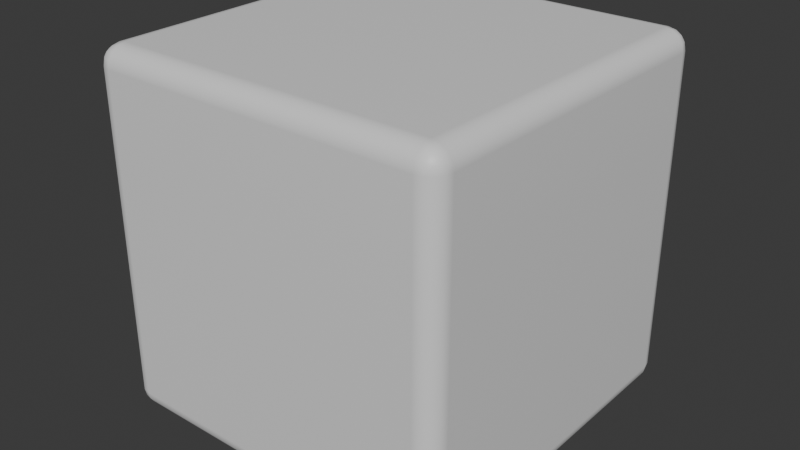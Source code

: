 # Source: block.blend  (saved by Blender 4.3.34; exported with 4.5.12 LTS)
import bpy
from mathutils import Matrix  # noqa: F401  (used for matrix-valued properties, if any)

bpy.ops.wm.read_factory_settings(use_empty=True)
scene = bpy.context.scene
scene.name = 'Scene'

# ---- collections
col_collection = bpy.data.collections.new('Collection'); scene.collection.children.link(col_collection)

# ---- materials (node trees are filled in below, after node groups)
mat_material = bpy.data.materials.new('Material')
mat_material.alpha_threshold = 0.0
mat_material.roughness = 0.5
mat_material.line_color = (0.0, 0.0, 0.0, 1.0)

# ---- material node trees
mat_material.use_nodes = True; mat_material.node_tree.nodes.clear()
_N = mat_material.node_tree.nodes; _L = mat_material.node_tree.links
n0 = _N.new('ShaderNodeOutputMaterial'); n0.name = 'Material Output'; n0.location = (300, 300)
n1 = _N.new('ShaderNodeBsdfPrincipled'); n1.name = 'Principled BSDF'; n1.location = (10, 300)
n1.inputs[3].default_value = 1.45
_L.new(n1.outputs[0], n0.inputs[0])
n0.is_active_output = True

# ---- world
world_world = bpy.data.worlds.new('World'); scene.world = world_world
world_world.use_nodes = True; world_world.node_tree.nodes.clear()
_N = world_world.node_tree.nodes; _L = world_world.node_tree.links
n0 = _N.new('ShaderNodeOutputWorld'); n0.name = 'World Output'; n0.location = (300, 300)
n1 = _N.new('ShaderNodeBackground'); n1.name = 'Background'; n1.location = (10, 300)
n1.inputs[0].default_value = (0.05088, 0.05088, 0.05088, 1.0)
_L.new(n1.outputs[0], n0.inputs[0])
n0.is_active_output = True
world_world.color = (0.05088, 0.05088, 0.05088)
world_world.sun_shadow_jitter_overblur = 0.0

# ---- meshes
me_cube = bpy.data.meshes.new('Cube')
me_cube.from_pydata([(0.8904, 1.0, 0.8904), (0.8904, 0.8904, 1.0), (1.0, 0.8904, 0.8904), (0.8904, 0.9917, 0.9323), (0.8904, 0.9679, 0.9679), (0.9323, 0.9917, 0.8904), (0.9334, 0.9816, 0.9334), (0.9312, 0.9623, 0.9623), (0.9537, 0.9537, 0.9537), (0.9323, 0.8904, 0.9917), (0.9679, 0.8904, 0.9679), (0.8904, 0.9323, 0.9917), (0.9334, 0.9334, 0.9816), (0.9623, 0.9312, 0.9623), (0.9917, 0.9323, 0.8904), (0.9679, 0.9679, 0.8904), (0.9917, 0.8904, 0.9323), (0.9816, 0.9334, 0.9334), (0.9623, 0.9623, 0.9312), (0.8904, 0.8904, -1.0), (0.8904, 1.0, -0.8904), (1.0, 0.8904, -0.8904), (0.8904, 0.9323, -0.9917), (0.8904, 0.9679, -0.9679), (0.9323, 0.8904, -0.9917), (0.9334, 0.9334, -0.9816), (0.9312, 0.9623, -0.9623), (0.9537, 0.9537, -0.9537), (0.9323, 0.9917, -0.8904), (0.9679, 0.9679, -0.8904), (0.8904, 0.9917, -0.9323), (0.9334, 0.9816, -0.9334), (0.9623, 0.9623, -0.9312), (0.9917, 0.8904, -0.9323), (0.9679, 0.8904, -0.9679), (0.9917, 0.9323, -0.8904), (0.9816, 0.9334, -0.9334), (0.9623, 0.9312, -0.9623), (1.0, -0.8904, 0.8904), (0.8904, -0.8904, 1.0), (0.8904, -1.0, 0.8904), (0.9917, -0.8904, 0.9323), (0.9679, -0.8904, 0.9679), (0.9917, -0.9323, 0.8904), (0.9816, -0.9334, 0.9334), (0.9623, -0.9312, 0.9623), (0.9537, -0.9537, 0.9537), (0.8904, -0.9323, 0.9917), (0.8904, -0.9679, 0.9679), (0.9323, -0.8904, 0.9917), (0.9334, -0.9334, 0.9816), (0.9312, -0.9623, 0.9623), (0.9323, -0.9917, 0.8904), (0.9679, -0.9679, 0.8904), (0.8904, -0.9917, 0.9323), (0.9334, -0.9816, 0.9334), (0.9623, -0.9623, 0.9312), (1.0, -0.8904, -0.8904), (0.8904, -1.0, -0.8904), (0.8904, -0.8904, -1.0), (0.9917, -0.9323, -0.8904), (0.9679, -0.9679, -0.8904), (0.9917, -0.8904, -0.9323), (0.9816, -0.9334, -0.9334), (0.9623, -0.9623, -0.9312), (0.9537, -0.9537, -0.9537), (0.8904, -0.9917, -0.9323), (0.8904, -0.9679, -0.9679), (0.9323, -0.9917, -0.8904), (0.9334, -0.9816, -0.9334), (0.9312, -0.9623, -0.9623), (0.9323, -0.8904, -0.9917), (0.9679, -0.8904, -0.9679), (0.8904, -0.9323, -0.9917), (0.9334, -0.9334, -0.9816), (0.9623, -0.9312, -0.9623), (-0.8904, 1.0, 0.8904), (-1.0, 0.8904, 0.8904), (-0.8904, 0.8904, 1.0), (-0.9323, 0.9917, 0.8904), (-0.9679, 0.9679, 0.8904), (-0.8904, 0.9917, 0.9323), (-0.9334, 0.9816, 0.9334), (-0.9623, 0.9623, 0.9312), (-0.9537, 0.9537, 0.9537), (-0.9917, 0.8904, 0.9323), (-0.9679, 0.8904, 0.9679), (-0.9917, 0.9323, 0.8904), (-0.9816, 0.9334, 0.9334), (-0.9623, 0.9312, 0.9623), (-0.8904, 0.9323, 0.9917), (-0.8904, 0.9679, 0.9679), (-0.9323, 0.8904, 0.9917), (-0.9334, 0.9334, 0.9816), (-0.9312, 0.9623, 0.9623), (-1.0, 0.8904, -0.8904), (-0.8904, 1.0, -0.8904), (-0.8904, 0.8904, -1.0), (-0.9917, 0.9323, -0.8904), (-0.9679, 0.9679, -0.8904), (-0.9917, 0.8904, -0.9323), (-0.9816, 0.9334, -0.9334), (-0.9623, 0.9623, -0.9312), (-0.9537, 0.9537, -0.9537), (-0.8904, 0.9917, -0.9323), (-0.8904, 0.9679, -0.9679), (-0.9323, 0.9917, -0.8904), (-0.9334, 0.9816, -0.9334), (-0.9312, 0.9623, -0.9623), (-0.9323, 0.8904, -0.9917), (-0.9679, 0.8904, -0.9679), (-0.8904, 0.9323, -0.9917), (-0.9334, 0.9334, -0.9816), (-0.9623, 0.9312, -0.9623), (-1.0, -0.8904, 0.8904), (-0.8904, -1.0, 0.8904), (-0.8904, -0.8904, 1.0), (-0.9917, -0.9323, 0.8904), (-0.9679, -0.9679, 0.8904), (-0.9917, -0.8904, 0.9323), (-0.9816, -0.9334, 0.9334), (-0.9623, -0.9623, 0.9312), (-0.9537, -0.9537, 0.9537), (-0.8904, -0.9917, 0.9323), (-0.8904, -0.9679, 0.9679), (-0.9323, -0.9917, 0.8904), (-0.9334, -0.9816, 0.9334), (-0.9312, -0.9623, 0.9623), (-0.9323, -0.8904, 0.9917), (-0.9679, -0.8904, 0.9679), (-0.8904, -0.9323, 0.9917), (-0.9334, -0.9334, 0.9816), (-0.9623, -0.9312, 0.9623), (-0.8904, -0.8904, -1.0), (-0.8904, -1.0, -0.8904), (-1.0, -0.8904, -0.8904), (-0.8904, -0.9323, -0.9917), (-0.8904, -0.9679, -0.9679), (-0.9323, -0.8904, -0.9917), (-0.9334, -0.9334, -0.9816), (-0.9312, -0.9623, -0.9623), (-0.9537, -0.9537, -0.9537), (-0.9323, -0.9917, -0.8904), (-0.9679, -0.9679, -0.8904), (-0.8904, -0.9917, -0.9323), (-0.9334, -0.9816, -0.9334), (-0.9623, -0.9623, -0.9312), (-0.9917, -0.8904, -0.9323), (-0.9679, -0.8904, -0.9679), (-0.9917, -0.9323, -0.8904), (-0.9816, -0.9334, -0.9334), (-0.9623, -0.9312, -0.9623), (1.0, 0.8904, 0.4563), (0.9917, 0.9323, 0.4563), (0.9679, 0.9679, 0.4563), (0.9323, 0.9917, 0.4563), (0.8904, 1.0, 0.4563), (-0.8904, -1.0, 0.4563), (-0.9323, -0.9917, 0.4563), (-0.9679, -0.9679, 0.4563), (-0.9917, -0.9323, 0.4563), (-1.0, -0.8904, 0.4563), (0.8904, -1.0, 0.4563), (0.9323, -0.9917, 0.4563), (0.9679, -0.9679, 0.4563), (0.9917, -0.9323, 0.4563), (1.0, -0.8904, 0.4563), (-0.8904, 1.0, 0.4563), (-0.9323, 0.9917, 0.4563), (-0.9679, 0.9679, 0.4563), (-0.9917, 0.9323, 0.4563), (-1.0, 0.8904, 0.4563)], [], [(97, 19, 59, 133), (161, 114, 77, 171), (162, 40, 115, 157), (1, 78, 116, 39), (152, 2, 38, 166), (0, 3, 6, 5), (3, 4, 7, 6), (5, 6, 18, 15), (6, 7, 8, 18), (1, 9, 12, 11), (9, 10, 13, 12), (11, 12, 7, 4), (12, 13, 8, 7), (2, 14, 17, 16), (14, 15, 18, 17), (16, 17, 13, 10), (17, 18, 8, 13), (19, 22, 25, 24), (22, 23, 26, 25), (24, 25, 37, 34), (25, 26, 27, 37), (20, 28, 31, 30), (28, 29, 32, 31), (30, 31, 26, 23), (31, 32, 27, 26), (21, 33, 36, 35), (33, 34, 37, 36), (35, 36, 32, 29), (36, 37, 27, 32), (38, 41, 44, 43), (41, 42, 45, 44), (43, 44, 56, 53), (44, 45, 46, 56), (39, 47, 50, 49), (47, 48, 51, 50), (49, 50, 45, 42), (50, 51, 46, 45), (40, 52, 55, 54), (52, 53, 56, 55), (54, 55, 51, 48), (55, 56, 46, 51), (57, 60, 63, 62), (60, 61, 64, 63), (62, 63, 75, 72), (63, 64, 65, 75), (58, 66, 69, 68), (66, 67, 70, 69), (68, 69, 64, 61), (69, 70, 65, 64), (59, 71, 74, 73), (71, 72, 75, 74), (73, 74, 70, 67), (74, 75, 65, 70), (76, 79, 82, 81), (79, 80, 83, 82), (81, 82, 94, 91), (82, 83, 84, 94), (77, 85, 88, 87), (85, 86, 89, 88), (87, 88, 83, 80), (88, 89, 84, 83), (78, 90, 93, 92), (90, 91, 94, 93), (92, 93, 89, 86), (93, 94, 84, 89), (95, 98, 101, 100), (98, 99, 102, 101), (100, 101, 113, 110), (101, 102, 103, 113), (96, 104, 107, 106), (104, 105, 108, 107), (106, 107, 102, 99), (107, 108, 103, 102), (97, 109, 112, 111), (109, 110, 113, 112), (111, 112, 108, 105), (112, 113, 103, 108), (114, 117, 120, 119), (117, 118, 121, 120), (119, 120, 132, 129), (120, 121, 122, 132), (115, 123, 126, 125), (123, 124, 127, 126), (125, 126, 121, 118), (126, 127, 122, 121), (116, 128, 131, 130), (128, 129, 132, 131), (130, 131, 127, 124), (131, 132, 122, 127), (133, 136, 139, 138), (136, 137, 140, 139), (138, 139, 151, 148), (139, 140, 141, 151), (134, 142, 145, 144), (142, 143, 146, 145), (144, 145, 140, 137), (145, 146, 141, 140), (135, 147, 150, 149), (147, 148, 151, 150), (149, 150, 146, 143), (150, 151, 141, 146), (97, 133, 138, 109), (109, 138, 148, 110), (110, 148, 147, 100), (100, 147, 135, 95), (19, 97, 111, 22), (22, 111, 105, 23), (23, 105, 104, 30), (30, 104, 96, 20), (152, 21, 35, 153), (153, 35, 29, 154), (154, 29, 28, 155), (155, 28, 20, 156), (157, 115, 125, 158), (158, 125, 118, 159), (159, 118, 117, 160), (160, 117, 114, 161), (162, 58, 68, 163), (163, 68, 61, 164), (164, 61, 60, 165), (165, 60, 57, 166), (167, 96, 106, 168), (168, 106, 99, 169), (169, 99, 98, 170), (170, 98, 95, 171), (39, 116, 130, 47), (47, 130, 124, 48), (48, 124, 123, 54), (54, 123, 115, 40), (1, 39, 49, 9), (9, 49, 42, 10), (10, 42, 41, 16), (16, 41, 38, 2), (133, 59, 73, 136), (136, 73, 67, 137), (137, 67, 66, 144), (144, 66, 58, 134), (116, 78, 92, 128), (128, 92, 86, 129), (129, 86, 85, 119), (119, 85, 77, 114), (78, 1, 11, 90), (90, 11, 4, 91), (91, 4, 3, 81), (81, 3, 0, 76), (59, 19, 24, 71), (71, 24, 34, 72), (72, 34, 33, 62), (62, 33, 21, 57), (167, 76, 0, 156), (96, 167, 156, 20), (87, 170, 171, 77), (80, 169, 170, 87), (79, 168, 169, 80), (76, 167, 168, 79), (43, 165, 166, 38), (53, 164, 165, 43), (52, 163, 164, 53), (40, 162, 163, 52), (149, 160, 161, 135), (143, 159, 160, 149), (142, 158, 159, 143), (134, 157, 158, 142), (5, 155, 156, 0), (15, 154, 155, 5), (14, 153, 154, 15), (2, 152, 153, 14), (21, 152, 166, 57), (58, 162, 157, 134), (135, 161, 171, 95)])
_uv = me_cube.uv_layers.new(name='UVMap')
_uv.uv.foreach_set('vector', [0.1387, 0.5137, 0.3613, 0.5137, 0.3613, 0.7363, 0.1387, 0.7363, 0.557, 0.01371, 0.6113, 0.01371, 0.6113, 0.2363, 0.557, 0.2363, 0.557, 0.7637, 0.6113, 0.7637, 0.6113, 0.9863, 0.557, 0.9863, 0.6387, 0.5137, 0.8613, 0.5137, 0.8613, 0.7363, 0.6387, 0.7363, 0.557, 0.5137, 0.6113, 0.5137, 0.6113, 0.7363, 0.557, 0.7363, 0.6113, 0.4863, 0.6165, 0.4863, 0.6167, 0.4917, 0.6113, 0.4915, 0.6165, 0.4863, 0.625, 0.4863, 0.625, 0.4914, 0.6167, 0.4917, 0.6113, 0.4915, 0.6167, 0.4917, 0.6164, 0.5, 0.6113, 0.5, 0.6167, 0.4917, 0.625, 0.4914, 0.6231, 0.5, 0.6164, 0.5, 0.6387, 0.5137, 0.6335, 0.5137, 0.6333, 0.5083, 0.6387, 0.5085, 0.6335, 0.5137, 0.625, 0.5137, 0.625, 0.5086, 0.6333, 0.5083, 0.6387, 0.5085, 0.6333, 0.5083, 0.6336, 0.5, 0.6387, 0.5, 0.6333, 0.5083, 0.625, 0.5086, 0.6231, 0.5, 0.6336, 0.5, 0.6113, 0.5137, 0.6113, 0.5085, 0.6167, 0.5083, 0.6165, 0.5137, 0.6113, 0.5085, 0.6113, 0.5, 0.6164, 0.5, 0.6167, 0.5083, 0.6165, 0.5137, 0.6167, 0.5083, 0.625, 0.5086, 0.625, 0.5137, 0.6167, 0.5083, 0.6164, 0.5, 0.6231, 0.5, 0.625, 0.5086, 0.3613, 0.5137, 0.3613, 0.5085, 0.3667, 0.5083, 0.3665, 0.5137, 0.3613, 0.5085, 0.3613, 0.5, 0.3664, 0.5, 0.3667, 0.5083, 0.3665, 0.5137, 0.3667, 0.5083, 0.375, 0.5086, 0.375, 0.5137, 0.3667, 0.5083, 0.3664, 0.5, 0.375, 0.5019, 0.375, 0.5086, 0.3887, 0.4863, 0.3887, 0.4915, 0.3833, 0.4917, 0.3835, 0.4863, 0.3887, 0.4915, 0.3887, 0.5, 0.3836, 0.5, 0.3833, 0.4917, 0.3835, 0.4863, 0.3833, 0.4917, 0.375, 0.4914, 0.375, 0.4863, 0.3833, 0.4917, 0.3836, 0.5, 0.375, 0.5019, 0.375, 0.4914, 0.3887, 0.5137, 0.3835, 0.5137, 0.3833, 0.5083, 0.3887, 0.5085, 0.3835, 0.5137, 0.375, 0.5137, 0.375, 0.5086, 0.3833, 0.5083, 0.3887, 0.5085, 0.3833, 0.5083, 0.3836, 0.5, 0.3887, 0.5, 0.3833, 0.5083, 0.375, 0.5086, 0.375, 0.5019, 0.3836, 0.5, 0.6113, 0.7363, 0.6165, 0.7363, 0.6167, 0.7417, 0.6113, 0.7415, 0.6165, 0.7363, 0.625, 0.7363, 0.625, 0.7414, 0.6167, 0.7417, 0.6113, 0.7415, 0.6167, 0.7417, 0.6164, 0.75, 0.6113, 0.75, 0.6167, 0.7417, 0.625, 0.7414, 0.625, 0.7481, 0.6164, 0.75, 0.6387, 0.7363, 0.6387, 0.7415, 0.6333, 0.7417, 0.6335, 0.7363, 0.6387, 0.7415, 0.6387, 0.75, 0.6336, 0.75, 0.6333, 0.7417, 0.6335, 0.7363, 0.6333, 0.7417, 0.625, 0.7414, 0.625, 0.7363, 0.6333, 0.7417, 0.6336, 0.75, 0.625, 0.7481, 0.625, 0.7414, 0.6113, 0.7637, 0.6113, 0.7585, 0.6167, 0.7583, 0.6165, 0.7637, 0.6113, 0.7585, 0.6113, 0.75, 0.6164, 0.75, 0.6167, 0.7583, 0.6165, 0.7637, 0.6167, 0.7583, 0.625, 0.7586, 0.625, 0.7637, 0.6167, 0.7583, 0.6164, 0.75, 0.625, 0.7481, 0.625, 0.7586, 0.3887, 0.7363, 0.3887, 0.7415, 0.3833, 0.7417, 0.3835, 0.7363, 0.3887, 0.7415, 0.3887, 0.75, 0.3836, 0.75, 0.3833, 0.7417, 0.3835, 0.7363, 0.3833, 0.7417, 0.375, 0.7414, 0.375, 0.7363, 0.3833, 0.7417, 0.3836, 0.75, 0.3769, 0.75, 0.375, 0.7414, 0.3887, 0.7637, 0.3835, 0.7637, 0.3833, 0.7583, 0.3887, 0.7585, 0.3835, 0.7637, 0.375, 0.7637, 0.375, 0.7586, 0.3833, 0.7583, 0.3887, 0.7585, 0.3833, 0.7583, 0.3836, 0.75, 0.3887, 0.75, 0.3833, 0.7583, 0.375, 0.7586, 0.3769, 0.75, 0.3836, 0.75, 0.3613, 0.7363, 0.3665, 0.7363, 0.3667, 0.7417, 0.3613, 0.7415, 0.3665, 0.7363, 0.375, 0.7363, 0.375, 0.7414, 0.3667, 0.7417, 0.3613, 0.7415, 0.3667, 0.7417, 0.3664, 0.75, 0.3613, 0.75, 0.3667, 0.7417, 0.375, 0.7414, 0.3769, 0.75, 0.3664, 0.75, 0.6113, 0.2637, 0.6113, 0.2585, 0.6167, 0.2583, 0.6165, 0.2637, 0.6113, 0.2585, 0.6113, 0.25, 0.6164, 0.25, 0.6167, 0.2583, 0.6165, 0.2637, 0.6167, 0.2583, 0.625, 0.2586, 0.625, 0.2637, 0.6167, 0.2583, 0.6164, 0.25, 0.6192, 0.25, 0.625, 0.2586, 0.6113, 0.2363, 0.6165, 0.2363, 0.6167, 0.2417, 0.6113, 0.2415, 0.6165, 0.2363, 0.625, 0.2363, 0.625, 0.2414, 0.6167, 0.2417, 0.6113, 0.2415, 0.6167, 0.2417, 0.6164, 0.25, 0.6113, 0.25, 0.6167, 0.2417, 0.625, 0.2414, 0.625, 0.2442, 0.6164, 0.25, 0.8613, 0.5137, 0.8613, 0.5085, 0.8667, 0.5083, 0.8665, 0.5137, 0.8613, 0.5085, 0.8613, 0.5, 0.8664, 0.5, 0.8667, 0.5083, 0.8665, 0.5137, 0.8667, 0.5083, 0.875, 0.5086, 0.875, 0.5137, 0.8667, 0.5083, 0.8664, 0.5, 0.8692, 0.5, 0.875, 0.5086, 0.3887, 0.2363, 0.3887, 0.2415, 0.3833, 0.2417, 0.3835, 0.2363, 0.3887, 0.2415, 0.3887, 0.25, 0.3836, 0.25, 0.3833, 0.2417, 0.3835, 0.2363, 0.3833, 0.2417, 0.375, 0.2414, 0.375, 0.2363, 0.3833, 0.2417, 0.3836, 0.25, 0.3808, 0.25, 0.375, 0.2414, 0.3887, 0.2637, 0.3835, 0.2637, 0.3833, 0.2583, 0.3887, 0.2585, 0.3835, 0.2637, 0.375, 0.2637, 0.375, 0.2586, 0.3833, 0.2583, 0.3887, 0.2585, 0.3833, 0.2583, 0.3836, 0.25, 0.3887, 0.25, 0.3833, 0.2583, 0.375, 0.2586, 0.375, 0.2558, 0.3836, 0.25, 0.1387, 0.5137, 0.1335, 0.5137, 0.1333, 0.5083, 0.1387, 0.5085, 0.1335, 0.5137, 0.125, 0.5137, 0.125, 0.5086, 0.1333, 0.5083, 0.1387, 0.5085, 0.1333, 0.5083, 0.1336, 0.5, 0.1387, 0.5, 0.1333, 0.5083, 0.125, 0.5086, 0.125, 0.5058, 0.1336, 0.5, 0.6113, 0.01371, 0.6113, 0.008461, 0.6167, 0.008329, 0.6165, 0.01371, 0.6113, 0.008461, 0.6113, 0.0, 0.6164, 0.0, 0.6167, 0.008329, 0.6165, 0.01371, 0.6167, 0.008329, 0.625, 0.008602, 0.625, 0.01371, 0.6167, 0.008329, 0.6164, 0.0, 0.6192, 0.0, 0.625, 0.008602, 0.6113, 0.9863, 0.6165, 0.9863, 0.6167, 0.9917, 0.6113, 0.9915, 0.6165, 0.9863, 0.625, 0.9863, 0.625, 0.9914, 0.6167, 0.9917, 0.6113, 0.9915, 0.6167, 0.9917, 0.6164, 1.0, 0.6113, 1.0, 0.6167, 0.9917, 0.625, 0.9914, 0.625, 0.9942, 0.6164, 1.0, 0.8613, 0.7363, 0.8665, 0.7363, 0.8667, 0.7417, 0.8613, 0.7415, 0.8665, 0.7363, 0.875, 0.7363, 0.875, 0.7414, 0.8667, 0.7417, 0.8613, 0.7415, 0.8667, 0.7417, 0.8664, 0.75, 0.8613, 0.75, 0.8667, 0.7417, 0.875, 0.7414, 0.875, 0.7442, 0.8664, 0.75, 0.1387, 0.7363, 0.1387, 0.7415, 0.1333, 0.7417, 0.1335, 0.7363, 0.1387, 0.7415, 0.1387, 0.75, 0.1336, 0.75, 0.1333, 0.7417, 0.1335, 0.7363, 0.1333, 0.7417, 0.125, 0.7414, 0.125, 0.7363, 0.1333, 0.7417, 0.1336, 0.75, 0.1308, 0.75, 0.125, 0.7414, 0.3887, 0.9863, 0.3887, 0.9915, 0.3833, 0.9917, 0.3835, 0.9863, 0.3887, 0.9915, 0.3887, 1.0, 0.3836, 1.0, 0.3833, 0.9917, 0.3835, 0.9863, 0.3833, 0.9917, 0.375, 0.9914, 0.375, 0.9863, 0.3833, 0.9917, 0.3836, 1.0, 0.3808, 1.0, 0.375, 0.9914, 0.3887, 0.01371, 0.3835, 0.01371, 0.3833, 0.008329, 0.3887, 0.008461, 0.3835, 0.01371, 0.375, 0.01371, 0.375, 0.008602, 0.3833, 0.008329, 0.3887, 0.008461, 0.3833, 0.008329, 0.3836, 0.0, 0.3887, 0.0, 0.3833, 0.008329, 0.375, 0.008602, 0.375, 0.005793, 0.3836, 0.0, 0.1387, 0.5137, 0.1387, 0.7363, 0.1335, 0.7363, 0.1335, 0.5137, 0.1335, 0.5137, 0.1335, 0.7363, 0.125, 0.7363, 0.125, 0.5137, 0.375, 0.2363, 0.375, 0.01371, 0.3835, 0.01371, 0.3835, 0.2363, 0.3835, 0.2363, 0.3835, 0.01371, 0.3887, 0.01371, 0.3887, 0.2363, 0.3613, 0.5137, 0.1387, 0.5137, 0.1387, 0.5085, 0.3613, 0.5085, 0.3613, 0.5085, 0.1387, 0.5085, 0.1387, 0.5, 0.3613, 0.5, 0.375, 0.4863, 0.375, 0.2637, 0.3835, 0.2637, 0.3835, 0.4863, 0.3835, 0.4863, 0.3835, 0.2637, 0.3887, 0.2637, 0.3887, 0.4863, 0.557, 0.5137, 0.3887, 0.5137, 0.3887, 0.5085, 0.557, 0.5085, 0.557, 0.5085, 0.3887, 0.5085, 0.3887, 0.5, 0.557, 0.5, 0.557, 0.5, 0.3887, 0.5, 0.3887, 0.4915, 0.557, 0.4915, 0.557, 0.4915, 0.3887, 0.4915, 0.3887, 0.4863, 0.557, 0.4863, 0.557, 0.9863, 0.6113, 0.9863, 0.6113, 0.9915, 0.557, 0.9915, 0.557, 0.9915, 0.6113, 0.9915, 0.6113, 1.0, 0.557, 1.0, 0.557, 0.0, 0.6113, 0.0, 0.6113, 0.008461, 0.557, 0.008461, 0.557, 0.008461, 0.6113, 0.008461, 0.6113, 0.01371, 0.557, 0.01371, 0.557, 0.7637, 0.3887, 0.7637, 0.3887, 0.7585, 0.557, 0.7585, 0.557, 0.7585, 0.3887, 0.7585, 0.3887, 0.75, 0.557, 0.75, 0.557, 0.75, 0.3887, 0.75, 0.3887, 0.7415, 0.557, 0.7415, 0.557, 0.7415, 0.3887, 0.7415, 0.3887, 0.7363, 0.557, 0.7363, 0.557, 0.2637, 0.3887, 0.2637, 0.3887, 0.2585, 0.557, 0.2585, 0.557, 0.2585, 0.3887, 0.2585, 0.3887, 0.25, 0.557, 0.25, 0.557, 0.25, 0.3887, 0.25, 0.3887, 0.2415, 0.557, 0.2415, 0.557, 0.2415, 0.3887, 0.2415, 0.3887, 0.2363, 0.557, 0.2363, 0.6387, 0.7363, 0.8613, 0.7363, 0.8613, 0.7415, 0.6387, 0.7415, 0.6387, 0.7415, 0.8613, 0.7415, 0.8613, 0.75, 0.6387, 0.75, 0.625, 0.7637, 0.625, 0.9863, 0.6165, 0.9863, 0.6165, 0.7637, 0.6165, 0.7637, 0.6165, 0.9863, 0.6113, 0.9863, 0.6113, 0.7637, 0.6387, 0.5137, 0.6387, 0.7363, 0.6335, 0.7363, 0.6335, 0.5137, 0.6335, 0.5137, 0.6335, 0.7363, 0.625, 0.7363, 0.625, 0.5137, 0.625, 0.5137, 0.625, 0.7363, 0.6165, 0.7363, 0.6165, 0.5137, 0.6165, 0.5137, 0.6165, 0.7363, 0.6113, 0.7363, 0.6113, 0.5137, 0.1387, 0.7363, 0.3613, 0.7363, 0.3613, 0.7415, 0.1387, 0.7415, 0.1387, 0.7415, 0.3613, 0.7415, 0.3613, 0.75, 0.1387, 0.75, 0.375, 0.9863, 0.375, 0.7637, 0.3835, 0.7637, 0.3835, 0.9863, 0.3835, 0.9863, 0.3835, 0.7637, 0.3887, 0.7637, 0.3887, 0.9863, 0.8613, 0.7363, 0.8613, 0.5137, 0.8665, 0.5137, 0.8665, 0.7363, 0.8665, 0.7363, 0.8665, 0.5137, 0.875, 0.5137, 0.875, 0.7363, 0.625, 0.01371, 0.625, 0.2363, 0.6165, 0.2363, 0.6165, 0.01371, 0.6165, 0.01371, 0.6165, 0.2363, 0.6113, 0.2363, 0.6113, 0.01371, 0.8613, 0.5137, 0.6387, 0.5137, 0.6387, 0.5085, 0.8613, 0.5085, 0.8613, 0.5085, 0.6387, 0.5085, 0.6387, 0.5, 0.8613, 0.5, 0.625, 0.2637, 0.625, 0.4863, 0.6165, 0.4863, 0.6165, 0.2637, 0.6165, 0.2637, 0.6165, 0.4863, 0.6113, 0.4863, 0.6113, 0.2637, 0.3613, 0.7363, 0.3613, 0.5137, 0.3665, 0.5137, 0.3665, 0.7363, 0.3665, 0.7363, 0.3665, 0.5137, 0.375, 0.5137, 0.375, 0.7363, 0.375, 0.7363, 0.375, 0.5137, 0.3835, 0.5137, 0.3835, 0.7363, 0.3835, 0.7363, 0.3835, 0.5137, 0.3887, 0.5137, 0.3887, 0.7363, 0.557, 0.2637, 0.6113, 0.2637, 0.6113, 0.4863, 0.557, 0.4863, 0.3887, 0.2637, 0.557, 0.2637, 0.557, 0.4863, 0.3887, 0.4863, 0.6113, 0.2415, 0.557, 0.2415, 0.557, 0.2363, 0.6113, 0.2363, 0.6113, 0.25, 0.557, 0.25, 0.557, 0.2415, 0.6113, 0.2415, 0.6113, 0.2585, 0.557, 0.2585, 0.557, 0.25, 0.6113, 0.25, 0.6113, 0.2637, 0.557, 0.2637, 0.557, 0.2585, 0.6113, 0.2585, 0.6113, 0.7415, 0.557, 0.7415, 0.557, 0.7363, 0.6113, 0.7363, 0.6113, 0.75, 0.557, 0.75, 0.557, 0.7415, 0.6113, 0.7415, 0.6113, 0.7585, 0.557, 0.7585, 0.557, 0.75, 0.6113, 0.75, 0.6113, 0.7637, 0.557, 0.7637, 0.557, 0.7585, 0.6113, 0.7585, 0.3887, 0.008461, 0.557, 0.008461, 0.557, 0.01371, 0.3887, 0.01371, 0.3887, 0.0, 0.557, 0.0, 0.557, 0.008461, 0.3887, 0.008461, 0.3887, 0.9915, 0.557, 0.9915, 0.557, 1.0, 0.3887, 1.0, 0.3887, 0.9863, 0.557, 0.9863, 0.557, 0.9915, 0.3887, 0.9915, 0.6113, 0.4915, 0.557, 0.4915, 0.557, 0.4863, 0.6113, 0.4863, 0.6113, 0.5, 0.557, 0.5, 0.557, 0.4915, 0.6113, 0.4915, 0.6113, 0.5085, 0.557, 0.5085, 0.557, 0.5, 0.6113, 0.5, 0.6113, 0.5137, 0.557, 0.5137, 0.557, 0.5085, 0.6113, 0.5085, 0.3887, 0.5137, 0.557, 0.5137, 0.557, 0.7363, 0.3887, 0.7363, 0.3887, 0.7637, 0.557, 0.7637, 0.557, 0.9863, 0.3887, 0.9863, 0.3887, 0.01371, 0.557, 0.01371, 0.557, 0.2363, 0.3887, 0.2363])
_ca = me_cube.color_attributes.new('Attribute', 'BYTE_COLOR', 'CORNER')
_ca.data.foreach_set('color', [1.0, 1.0, 1.0, 1.0, 1.0, 1.0, 1.0, 1.0, 1.0, 1.0, 1.0, 1.0, 1.0, 1.0, 1.0, 1.0, 1.0, 1.0, 1.0, 1.0, 1.0, 1.0, 1.0, 1.0, 1.0, 1.0, 1.0, 1.0, 1.0, 1.0, 1.0, 1.0, 1.0, 1.0, 1.0, 1.0, 1.0, 1.0, 1.0, 1.0, 1.0, 1.0, 1.0, 1.0, 1.0, 1.0, 1.0, 1.0, 1.0, 1.0, 1.0, 1.0, 1.0, 1.0, 1.0, 1.0, 1.0, 1.0, 1.0, 1.0, 1.0, 1.0, 1.0, 1.0, 1.0, 1.0, 1.0, 1.0, 1.0, 1.0, 1.0, 1.0, 1.0, 1.0, 1.0, 1.0, 1.0, 1.0, 1.0, 1.0, 1.0, 1.0, 1.0, 1.0, 1.0, 1.0, 1.0, 1.0, 1.0, 1.0, 1.0, 1.0, 1.0, 1.0, 1.0, 1.0, 1.0, 1.0, 1.0, 1.0, 1.0, 1.0, 1.0, 1.0, 1.0, 1.0, 1.0, 1.0, 1.0, 1.0, 1.0, 1.0, 1.0, 1.0, 1.0, 1.0, 1.0, 1.0, 1.0, 1.0, 1.0, 1.0, 1.0, 1.0, 1.0, 1.0, 1.0, 1.0, 1.0, 1.0, 1.0, 1.0, 1.0, 1.0, 1.0, 1.0, 1.0, 1.0, 1.0, 1.0, 1.0, 1.0, 1.0, 1.0, 1.0, 1.0, 1.0, 1.0, 1.0, 1.0, 1.0, 1.0, 1.0, 1.0, 1.0, 1.0, 1.0, 1.0, 1.0, 1.0, 1.0, 1.0, 1.0, 1.0, 1.0, 1.0, 1.0, 1.0, 1.0, 1.0, 1.0, 1.0, 1.0, 1.0, 1.0, 1.0, 1.0, 1.0, 1.0, 1.0, 1.0, 1.0, 1.0, 1.0, 1.0, 1.0, 1.0, 1.0, 1.0, 1.0, 1.0, 1.0, 1.0, 1.0, 1.0, 1.0, 1.0, 1.0, 1.0, 1.0, 1.0, 1.0, 1.0, 1.0, 1.0, 1.0, 1.0, 1.0, 1.0, 1.0, 1.0, 1.0, 1.0, 1.0, 1.0, 1.0, 1.0, 1.0, 1.0, 1.0, 1.0, 1.0, 1.0, 1.0, 1.0, 1.0, 1.0, 1.0, 1.0, 1.0, 1.0, 1.0, 1.0, 1.0, 1.0, 1.0, 1.0, 1.0, 1.0, 1.0, 1.0, 1.0, 1.0, 1.0, 1.0, 1.0, 1.0, 1.0, 1.0, 1.0, 1.0, 1.0, 1.0, 1.0, 1.0, 1.0, 1.0, 1.0, 1.0, 1.0, 1.0, 1.0, 1.0, 1.0, 1.0, 1.0, 1.0, 1.0, 1.0, 1.0, 1.0, 1.0, 1.0, 1.0, 1.0, 1.0, 1.0, 1.0, 1.0, 1.0, 1.0, 1.0, 1.0, 1.0, 1.0, 1.0, 1.0, 1.0, 1.0, 1.0, 1.0, 1.0, 1.0, 1.0, 1.0, 1.0, 1.0, 1.0, 1.0, 1.0, 1.0, 1.0, 1.0, 1.0, 1.0, 1.0, 1.0, 1.0, 1.0, 1.0, 1.0, 1.0, 1.0, 1.0, 1.0, 1.0, 1.0, 1.0, 1.0, 1.0, 1.0, 1.0, 1.0, 1.0, 1.0, 1.0, 1.0, 1.0, 1.0, 1.0, 1.0, 1.0, 1.0, 1.0, 1.0, 1.0, 1.0, 1.0, 1.0, 1.0, 1.0, 1.0, 1.0, 1.0, 1.0, 1.0, 1.0, 1.0, 1.0, 1.0, 1.0, 1.0, 1.0, 1.0, 1.0, 1.0, 1.0, 1.0, 1.0, 1.0, 1.0, 1.0, 1.0, 1.0, 1.0, 1.0, 1.0, 1.0, 1.0, 1.0, 1.0, 1.0, 1.0, 1.0, 1.0, 1.0, 1.0, 1.0, 1.0, 1.0, 1.0, 1.0, 1.0, 1.0, 1.0, 1.0, 1.0, 1.0, 1.0, 1.0, 1.0, 1.0, 1.0, 1.0, 1.0, 1.0, 1.0, 1.0, 1.0, 1.0, 1.0, 1.0, 1.0, 1.0, 1.0, 1.0, 1.0, 1.0, 1.0, 1.0, 1.0, 1.0, 1.0, 1.0, 1.0, 1.0, 1.0, 1.0, 1.0, 1.0, 1.0, 1.0, 1.0, 1.0, 1.0, 1.0, 1.0, 1.0, 1.0, 1.0, 1.0, 1.0, 1.0, 1.0, 1.0, 1.0, 1.0, 1.0, 1.0, 1.0, 1.0, 1.0, 1.0, 1.0, 1.0, 1.0, 1.0, 1.0, 1.0, 1.0, 1.0, 1.0, 1.0, 1.0, 1.0, 1.0, 1.0, 1.0, 1.0, 1.0, 1.0, 1.0, 1.0, 1.0, 1.0, 1.0, 1.0, 1.0, 1.0, 1.0, 1.0, 1.0, 1.0, 1.0, 1.0, 1.0, 1.0, 1.0, 1.0, 1.0, 1.0, 1.0, 1.0, 1.0, 1.0, 1.0, 1.0, 1.0, 1.0, 1.0, 1.0, 1.0, 1.0, 1.0, 1.0, 1.0, 1.0, 1.0, 1.0, 1.0, 1.0, 1.0, 1.0, 1.0, 1.0, 1.0, 1.0, 1.0, 1.0, 1.0, 1.0, 1.0, 1.0, 1.0, 1.0, 1.0, 1.0, 1.0, 1.0, 1.0, 1.0, 1.0, 1.0, 1.0, 1.0, 1.0, 1.0, 1.0, 1.0, 1.0, 1.0, 1.0, 1.0, 1.0, 1.0, 1.0, 1.0, 1.0, 1.0, 1.0, 1.0, 1.0, 1.0, 1.0, 1.0, 1.0, 1.0, 1.0, 1.0, 1.0, 1.0, 1.0, 1.0, 1.0, 1.0, 1.0, 1.0, 1.0, 1.0, 1.0, 1.0, 1.0, 1.0, 1.0, 1.0, 1.0, 1.0, 1.0, 1.0, 1.0, 1.0, 1.0, 1.0, 1.0, 1.0, 1.0, 1.0, 1.0, 1.0, 1.0, 1.0, 1.0, 1.0, 1.0, 1.0, 1.0, 1.0, 1.0, 1.0, 1.0, 1.0, 1.0, 1.0, 1.0, 1.0, 1.0, 1.0, 1.0, 1.0, 1.0, 1.0, 1.0, 1.0, 1.0, 1.0, 1.0, 1.0, 1.0, 1.0, 1.0, 1.0, 1.0, 1.0, 1.0, 1.0, 1.0, 1.0, 1.0, 1.0, 1.0, 1.0, 1.0, 1.0, 1.0, 1.0, 1.0, 1.0, 1.0, 1.0, 1.0, 1.0, 1.0, 1.0, 1.0, 1.0, 1.0, 1.0, 1.0, 1.0, 1.0, 1.0, 1.0, 1.0, 1.0, 1.0, 1.0, 1.0, 1.0, 1.0, 1.0, 1.0, 1.0, 1.0, 1.0, 1.0, 1.0, 1.0, 1.0, 1.0, 1.0, 1.0, 1.0, 1.0, 1.0, 1.0, 1.0, 1.0, 1.0, 1.0, 1.0, 1.0, 1.0, 1.0, 1.0, 1.0, 1.0, 1.0, 1.0, 1.0, 1.0, 1.0, 1.0, 1.0, 1.0, 1.0, 1.0, 1.0, 1.0, 1.0, 1.0, 1.0, 1.0, 1.0, 1.0, 1.0, 1.0, 1.0, 1.0, 1.0, 1.0, 1.0, 1.0, 1.0, 1.0, 1.0, 1.0, 1.0, 1.0, 1.0, 1.0, 1.0, 1.0, 1.0, 1.0, 1.0, 1.0, 1.0, 1.0, 1.0, 1.0, 1.0, 1.0, 1.0, 1.0, 1.0, 1.0, 1.0, 1.0, 1.0, 1.0, 1.0, 1.0, 1.0, 1.0, 1.0, 1.0, 1.0, 1.0, 1.0, 1.0, 1.0, 1.0, 1.0, 1.0, 1.0, 1.0, 1.0, 1.0, 1.0, 1.0, 1.0, 1.0, 1.0, 1.0, 1.0, 1.0, 1.0, 1.0, 1.0, 1.0, 1.0, 1.0, 1.0, 1.0, 1.0, 1.0, 1.0, 1.0, 1.0, 1.0, 1.0, 1.0, 1.0, 1.0, 1.0, 1.0, 1.0, 1.0, 1.0, 1.0, 1.0, 1.0, 1.0, 1.0, 1.0, 1.0, 1.0, 1.0, 1.0, 1.0, 1.0, 1.0, 1.0, 1.0, 1.0, 1.0, 1.0, 1.0, 1.0, 1.0, 1.0, 1.0, 1.0, 1.0, 1.0, 1.0, 1.0, 1.0, 1.0, 1.0, 1.0, 1.0, 1.0, 1.0, 1.0, 1.0, 1.0, 1.0, 1.0, 1.0, 1.0, 1.0, 1.0, 1.0, 1.0, 1.0, 1.0, 1.0, 1.0, 1.0, 1.0, 1.0, 1.0, 1.0, 1.0, 1.0, 1.0, 1.0, 1.0, 1.0, 1.0, 1.0, 1.0, 1.0, 1.0, 1.0, 1.0, 1.0, 1.0, 1.0, 1.0, 1.0, 1.0, 1.0, 1.0, 1.0, 1.0, 1.0, 1.0, 1.0, 1.0, 1.0, 1.0, 1.0, 1.0, 1.0, 1.0, 1.0, 1.0, 1.0, 1.0, 1.0, 1.0, 1.0, 1.0, 1.0, 1.0, 1.0, 1.0, 1.0, 1.0, 1.0, 1.0, 1.0, 1.0, 1.0, 1.0, 1.0, 1.0, 1.0, 1.0, 1.0, 1.0, 1.0, 1.0, 1.0, 1.0, 1.0, 1.0, 1.0, 1.0, 1.0, 1.0, 1.0, 1.0, 1.0, 1.0, 1.0, 1.0, 1.0, 1.0, 1.0, 1.0, 1.0, 1.0, 1.0, 1.0, 1.0, 1.0, 1.0, 1.0, 1.0, 1.0, 1.0, 1.0, 1.0, 1.0, 1.0, 1.0, 1.0, 1.0, 1.0, 1.0, 1.0, 1.0, 1.0, 1.0, 1.0, 1.0, 1.0, 1.0, 1.0, 1.0, 1.0, 1.0, 1.0, 1.0, 1.0, 1.0, 1.0, 1.0, 1.0, 1.0, 1.0, 1.0, 1.0, 1.0, 1.0, 1.0, 1.0, 1.0, 1.0, 1.0, 1.0, 1.0, 1.0, 1.0, 1.0, 1.0, 1.0, 1.0, 1.0, 1.0, 1.0, 1.0, 1.0, 1.0, 1.0, 1.0, 1.0, 1.0, 1.0, 1.0, 1.0, 1.0, 1.0, 1.0, 1.0, 1.0, 1.0, 1.0, 1.0, 1.0, 1.0, 1.0, 1.0, 1.0, 1.0, 1.0, 1.0, 1.0, 1.0, 1.0, 1.0, 1.0, 1.0, 1.0, 1.0, 1.0, 1.0, 1.0, 1.0, 1.0, 1.0, 1.0, 1.0, 1.0, 1.0, 1.0, 1.0, 1.0, 1.0, 1.0, 1.0, 1.0, 1.0, 1.0, 1.0, 1.0, 1.0, 1.0, 1.0, 1.0, 1.0, 1.0, 1.0, 1.0, 1.0, 1.0, 1.0, 1.0, 1.0, 1.0, 1.0, 1.0, 1.0, 1.0, 1.0, 1.0, 1.0, 1.0, 1.0, 1.0, 1.0, 1.0, 1.0, 1.0, 1.0, 1.0, 1.0, 1.0, 1.0, 1.0, 1.0, 1.0, 1.0, 1.0, 1.0, 1.0, 1.0, 1.0, 1.0, 1.0, 1.0, 1.0, 1.0, 1.0, 1.0, 1.0, 1.0, 1.0, 1.0, 1.0, 1.0, 1.0, 1.0, 1.0, 1.0, 1.0, 1.0, 1.0, 1.0, 1.0, 1.0, 1.0, 1.0, 1.0, 1.0, 1.0, 1.0, 1.0, 1.0, 1.0, 1.0, 1.0, 1.0, 1.0, 1.0, 1.0, 1.0, 1.0, 1.0, 1.0, 1.0, 1.0, 1.0, 1.0, 1.0, 1.0, 1.0, 1.0, 1.0, 1.0, 1.0, 1.0, 1.0, 1.0, 1.0, 1.0, 1.0, 1.0, 1.0, 1.0, 1.0, 1.0, 1.0, 1.0, 1.0, 1.0, 1.0, 1.0, 1.0, 1.0, 1.0, 1.0, 1.0, 1.0, 1.0, 1.0, 1.0, 1.0, 1.0, 1.0, 1.0, 1.0, 1.0, 1.0, 1.0, 1.0, 1.0, 1.0, 1.0, 1.0, 1.0, 1.0, 1.0, 1.0, 1.0, 1.0, 1.0, 1.0, 1.0, 1.0, 1.0, 1.0, 1.0, 1.0, 1.0, 1.0, 1.0, 1.0, 1.0, 1.0, 1.0, 1.0, 1.0, 1.0, 1.0, 1.0, 1.0, 1.0, 1.0, 1.0, 1.0, 1.0, 1.0, 1.0, 1.0, 1.0, 1.0, 1.0, 1.0, 1.0, 1.0, 1.0, 1.0, 1.0, 1.0, 1.0, 1.0, 1.0, 1.0, 1.0, 1.0, 1.0, 1.0, 1.0, 1.0, 1.0, 1.0, 1.0, 1.0, 1.0, 1.0, 1.0, 1.0, 1.0, 1.0, 1.0, 1.0, 1.0, 1.0, 1.0, 1.0, 1.0, 1.0, 1.0, 1.0, 1.0, 1.0, 1.0, 1.0, 1.0, 1.0, 1.0, 1.0, 1.0, 1.0, 1.0, 1.0, 1.0, 1.0, 1.0, 1.0, 1.0, 1.0, 1.0, 1.0, 1.0, 1.0, 1.0, 1.0, 1.0, 1.0, 1.0, 1.0, 1.0, 1.0, 1.0, 1.0, 1.0, 1.0, 1.0, 1.0, 1.0, 1.0, 1.0, 1.0, 1.0, 1.0, 1.0, 1.0, 1.0, 1.0, 1.0, 1.0, 1.0, 1.0, 1.0, 1.0, 1.0, 1.0, 1.0, 1.0, 1.0, 1.0, 1.0, 1.0, 1.0, 1.0, 1.0, 1.0, 1.0, 1.0, 1.0, 1.0, 1.0, 1.0, 1.0, 1.0, 1.0, 1.0, 1.0, 1.0, 1.0, 1.0, 1.0, 1.0, 1.0, 1.0, 1.0, 1.0, 1.0, 1.0, 1.0, 1.0, 1.0, 1.0, 1.0, 1.0, 1.0, 1.0, 1.0, 1.0, 1.0, 1.0, 1.0, 1.0, 1.0, 1.0, 1.0, 1.0, 1.0, 1.0, 1.0, 1.0, 1.0, 1.0, 1.0, 1.0, 1.0, 1.0, 1.0, 1.0, 1.0, 1.0, 1.0, 1.0, 1.0, 1.0, 1.0, 1.0, 1.0, 1.0, 1.0, 1.0, 1.0, 1.0, 1.0, 1.0, 1.0, 1.0, 1.0, 1.0, 1.0, 1.0, 1.0, 1.0, 1.0, 1.0, 1.0, 1.0, 1.0, 1.0, 1.0, 1.0, 1.0, 1.0, 1.0, 1.0, 1.0, 1.0, 1.0, 1.0, 1.0, 1.0, 1.0, 1.0, 1.0, 1.0, 1.0, 1.0, 1.0, 1.0, 1.0, 1.0, 1.0, 1.0, 1.0, 1.0, 1.0, 1.0, 1.0, 1.0, 1.0, 1.0, 1.0, 1.0, 1.0, 1.0, 1.0, 1.0, 1.0, 1.0, 1.0, 1.0, 1.0, 1.0, 1.0, 1.0, 1.0, 1.0, 1.0, 1.0, 1.0, 1.0, 1.0, 1.0, 1.0, 1.0, 1.0, 1.0, 1.0, 1.0, 1.0, 1.0, 1.0, 1.0, 1.0, 1.0, 1.0, 1.0, 1.0, 1.0, 1.0, 1.0, 1.0, 1.0, 1.0, 1.0, 1.0, 1.0, 1.0, 1.0, 1.0, 1.0, 1.0, 1.0, 1.0, 1.0, 1.0, 1.0, 1.0, 1.0, 1.0, 1.0, 1.0, 1.0, 1.0, 1.0, 1.0, 1.0, 1.0, 1.0, 1.0, 1.0, 1.0, 1.0, 1.0, 1.0, 1.0, 1.0, 1.0, 1.0, 1.0, 1.0, 1.0, 1.0, 1.0, 1.0, 1.0, 1.0, 1.0, 1.0, 1.0, 1.0, 1.0, 1.0, 1.0, 1.0, 1.0, 1.0, 1.0, 1.0, 1.0, 1.0, 1.0, 1.0, 1.0, 1.0, 1.0, 1.0, 1.0, 1.0, 1.0, 1.0, 1.0, 1.0, 1.0, 1.0, 1.0, 1.0, 1.0, 1.0, 1.0, 1.0, 1.0, 1.0, 1.0, 1.0, 1.0, 1.0, 1.0, 1.0, 1.0, 1.0, 1.0, 1.0, 1.0, 1.0, 1.0, 1.0, 1.0, 1.0, 1.0, 1.0, 1.0, 1.0, 1.0, 1.0, 1.0, 1.0, 1.0, 1.0, 1.0, 1.0, 1.0, 1.0, 1.0, 1.0, 1.0, 1.0, 1.0, 1.0, 1.0, 1.0, 1.0, 1.0, 1.0, 1.0, 1.0, 1.0, 1.0, 1.0, 1.0, 1.0, 1.0, 1.0, 1.0, 1.0, 1.0, 1.0, 1.0, 1.0, 1.0, 1.0, 1.0, 1.0, 1.0, 1.0, 1.0, 1.0, 1.0, 1.0, 1.0, 1.0, 1.0, 1.0, 1.0, 1.0, 1.0, 1.0, 1.0, 1.0, 1.0, 1.0, 1.0, 1.0, 1.0, 1.0, 1.0, 1.0, 1.0, 1.0, 1.0, 1.0, 1.0, 1.0, 1.0, 1.0, 1.0, 1.0, 1.0, 1.0, 1.0, 1.0, 1.0, 1.0, 1.0, 1.0, 1.0, 1.0, 1.0, 1.0, 1.0, 1.0, 1.0, 1.0, 1.0, 1.0, 1.0, 1.0, 1.0, 1.0, 1.0, 1.0, 1.0, 1.0, 1.0, 1.0, 1.0, 1.0, 1.0, 1.0, 1.0, 1.0, 1.0, 1.0, 1.0, 1.0, 1.0, 1.0, 1.0, 1.0, 1.0, 1.0, 1.0, 1.0, 1.0, 1.0, 1.0, 1.0, 1.0, 1.0, 1.0, 1.0, 1.0, 1.0, 1.0, 1.0, 1.0, 1.0, 1.0, 1.0, 1.0, 1.0, 1.0, 1.0, 1.0, 1.0, 1.0, 1.0, 1.0, 1.0, 1.0, 1.0, 1.0, 1.0, 1.0, 1.0, 1.0, 1.0, 1.0, 1.0, 1.0, 1.0, 1.0, 1.0, 1.0, 1.0, 1.0, 1.0, 1.0, 1.0, 1.0, 1.0, 1.0, 1.0, 1.0, 1.0, 1.0, 1.0, 1.0, 1.0, 1.0, 1.0, 1.0, 1.0, 1.0, 1.0, 1.0, 1.0, 1.0, 1.0, 1.0, 1.0, 1.0, 1.0, 1.0, 1.0, 1.0, 1.0, 1.0, 1.0, 1.0, 1.0, 1.0, 1.0, 1.0, 1.0, 1.0, 1.0, 1.0, 1.0, 1.0, 1.0, 1.0, 1.0, 1.0, 1.0, 1.0, 1.0, 1.0, 1.0, 1.0, 1.0, 1.0, 1.0, 1.0, 1.0, 1.0, 1.0, 1.0, 1.0, 1.0, 1.0, 1.0, 1.0, 1.0, 1.0, 1.0, 1.0, 1.0, 1.0, 1.0, 1.0, 1.0, 1.0, 1.0, 1.0, 1.0, 1.0, 1.0, 1.0, 1.0, 1.0, 1.0, 1.0, 1.0, 1.0, 1.0, 1.0, 1.0, 1.0, 1.0, 1.0, 1.0, 1.0, 1.0, 1.0, 1.0, 1.0, 1.0, 1.0, 1.0, 1.0, 1.0, 1.0, 1.0, 1.0, 1.0, 1.0, 1.0, 1.0, 1.0, 1.0, 1.0, 1.0, 1.0, 1.0, 1.0, 1.0, 1.0, 1.0, 1.0, 1.0, 1.0, 1.0, 1.0, 1.0, 1.0, 1.0, 1.0, 1.0, 1.0, 1.0, 1.0, 1.0, 1.0, 1.0, 1.0, 1.0, 1.0, 1.0, 1.0, 1.0, 1.0, 1.0, 1.0, 1.0, 1.0, 1.0, 1.0, 1.0, 1.0, 1.0, 1.0, 1.0, 1.0, 1.0, 1.0, 1.0, 1.0, 1.0, 1.0, 1.0, 1.0, 1.0, 1.0, 1.0, 1.0, 1.0, 1.0, 1.0, 1.0, 1.0, 1.0, 1.0, 1.0, 1.0, 1.0, 1.0, 1.0, 1.0, 1.0, 1.0, 1.0, 1.0, 1.0, 1.0, 1.0, 1.0, 1.0, 1.0, 1.0, 1.0, 1.0, 1.0, 1.0, 1.0, 1.0, 1.0, 1.0, 1.0, 1.0, 1.0, 1.0, 1.0, 1.0, 1.0, 1.0, 1.0, 1.0, 1.0, 1.0, 1.0, 1.0, 1.0, 1.0, 1.0, 1.0, 1.0, 1.0, 1.0, 1.0, 1.0, 1.0, 1.0, 1.0, 1.0, 1.0, 1.0, 1.0, 1.0, 1.0, 1.0, 1.0, 1.0, 1.0, 1.0, 1.0, 1.0, 1.0, 1.0, 1.0, 1.0, 1.0, 1.0, 1.0, 1.0, 1.0, 1.0, 1.0, 1.0, 1.0, 1.0, 1.0, 1.0, 1.0, 1.0, 1.0, 1.0, 1.0, 1.0, 1.0, 1.0, 1.0, 1.0, 1.0, 1.0, 1.0, 1.0, 1.0, 1.0, 1.0, 1.0, 1.0, 1.0, 1.0, 1.0, 1.0, 1.0, 1.0, 1.0, 1.0, 1.0, 1.0, 1.0, 1.0, 1.0, 1.0, 1.0, 1.0, 1.0, 1.0, 1.0, 1.0, 1.0, 1.0, 1.0, 1.0, 1.0, 1.0, 1.0, 1.0, 1.0, 1.0, 1.0, 1.0, 1.0, 1.0, 1.0, 1.0, 1.0, 1.0, 1.0, 1.0, 1.0, 1.0, 1.0, 1.0, 1.0, 1.0, 1.0, 1.0, 1.0, 1.0, 1.0, 1.0, 1.0, 1.0, 1.0, 1.0, 1.0, 1.0, 1.0, 1.0, 1.0, 1.0, 1.0, 1.0, 1.0, 1.0, 1.0, 1.0, 1.0, 1.0, 1.0, 1.0, 1.0, 1.0, 1.0, 1.0, 1.0, 1.0, 1.0, 1.0, 1.0, 1.0, 1.0, 1.0, 1.0, 1.0, 1.0, 1.0, 1.0, 1.0, 1.0, 1.0, 1.0, 1.0, 1.0, 1.0, 1.0, 1.0, 1.0, 1.0, 1.0, 1.0, 1.0, 1.0, 1.0, 1.0, 1.0, 1.0, 1.0, 1.0, 1.0, 1.0, 1.0, 1.0, 1.0, 1.0, 1.0, 1.0, 1.0, 1.0, 1.0, 1.0, 1.0, 1.0, 1.0, 1.0, 1.0, 1.0, 1.0, 1.0, 1.0, 1.0, 1.0, 1.0, 1.0, 1.0, 1.0, 1.0, 1.0, 1.0, 1.0, 1.0, 1.0, 1.0, 1.0, 1.0, 1.0, 1.0, 1.0, 1.0, 1.0, 1.0, 1.0, 1.0, 1.0, 1.0, 1.0, 1.0, 1.0, 1.0, 1.0, 1.0, 1.0, 1.0, 1.0, 1.0, 1.0, 1.0, 1.0, 1.0, 1.0, 1.0, 1.0, 1.0, 1.0, 1.0, 1.0, 1.0, 1.0, 1.0, 1.0, 1.0, 1.0, 1.0, 1.0, 1.0, 1.0, 1.0, 1.0, 1.0, 1.0, 1.0, 1.0, 1.0, 1.0, 1.0, 1.0, 1.0, 1.0, 1.0, 1.0, 1.0, 1.0, 1.0, 1.0, 1.0, 1.0, 1.0, 1.0, 1.0, 1.0, 1.0, 1.0, 1.0, 1.0, 1.0, 1.0, 1.0, 1.0, 1.0, 1.0, 1.0, 1.0, 1.0, 1.0, 1.0, 1.0, 1.0, 1.0, 1.0, 1.0, 1.0, 1.0, 1.0, 1.0, 1.0, 1.0, 1.0, 1.0, 1.0, 1.0, 1.0, 1.0, 1.0, 1.0, 1.0, 1.0, 1.0, 1.0, 1.0, 1.0, 1.0, 1.0, 1.0, 1.0, 1.0, 1.0, 1.0, 1.0, 1.0, 1.0, 1.0, 1.0, 1.0, 1.0, 1.0, 1.0, 1.0, 1.0, 1.0, 1.0, 1.0, 1.0, 1.0, 1.0, 1.0, 1.0, 1.0, 1.0, 1.0, 1.0, 1.0, 1.0, 1.0, 1.0, 1.0, 1.0, 1.0, 1.0, 1.0, 1.0, 1.0, 1.0, 1.0, 1.0, 1.0, 1.0, 1.0, 1.0, 1.0, 1.0, 1.0, 1.0, 1.0, 1.0, 1.0, 1.0, 1.0, 1.0, 1.0, 1.0, 1.0, 1.0, 1.0, 1.0, 1.0, 1.0, 1.0, 1.0, 1.0, 1.0, 1.0, 1.0, 1.0, 1.0, 1.0, 1.0, 1.0, 1.0, 1.0, 1.0, 1.0, 1.0, 1.0, 1.0, 1.0, 1.0, 1.0, 1.0, 1.0, 1.0, 1.0, 1.0, 1.0, 1.0, 1.0, 1.0, 1.0, 1.0, 1.0, 1.0, 1.0, 1.0, 1.0, 1.0, 1.0, 1.0, 1.0, 1.0, 1.0, 1.0, 1.0, 1.0, 1.0, 1.0, 1.0, 1.0, 1.0, 1.0, 1.0, 1.0, 1.0, 1.0, 1.0, 1.0, 1.0, 1.0, 1.0, 1.0, 1.0, 1.0, 1.0, 1.0, 1.0, 1.0, 1.0, 1.0, 1.0, 1.0, 1.0, 1.0, 1.0, 1.0, 1.0, 1.0, 1.0, 1.0, 1.0, 1.0, 1.0, 1.0, 1.0, 1.0, 1.0, 1.0, 1.0, 1.0, 1.0, 1.0, 1.0, 1.0, 1.0, 1.0, 1.0, 1.0, 1.0, 1.0, 1.0, 1.0, 1.0, 1.0, 1.0, 1.0, 1.0, 1.0, 1.0, 1.0, 1.0, 1.0, 1.0, 1.0, 1.0, 1.0, 1.0, 1.0, 1.0, 1.0, 1.0, 1.0, 1.0, 1.0, 1.0, 1.0, 1.0, 1.0, 1.0, 1.0, 1.0, 1.0, 1.0, 1.0, 1.0, 1.0, 1.0, 1.0, 1.0, 1.0, 1.0, 1.0, 1.0, 1.0, 1.0, 1.0, 1.0, 1.0, 1.0, 1.0, 1.0, 1.0, 1.0, 1.0, 1.0, 1.0, 1.0, 1.0, 1.0, 1.0, 1.0, 1.0, 1.0, 1.0, 1.0, 1.0, 1.0, 1.0, 1.0, 1.0, 1.0, 1.0, 1.0, 1.0, 1.0, 1.0, 1.0, 1.0, 1.0, 1.0, 1.0, 1.0, 1.0, 1.0, 1.0, 1.0, 1.0, 1.0, 1.0, 1.0, 1.0, 1.0, 1.0, 1.0, 1.0, 1.0, 1.0, 1.0, 1.0, 1.0, 1.0, 1.0, 1.0, 1.0, 1.0, 1.0, 1.0, 1.0, 1.0, 1.0, 1.0, 1.0, 1.0, 1.0, 1.0, 1.0, 1.0, 1.0, 1.0, 1.0, 1.0, 1.0, 1.0, 1.0, 1.0, 1.0, 1.0, 1.0, 1.0, 1.0, 1.0, 1.0, 1.0, 1.0, 1.0, 1.0, 1.0, 1.0, 1.0, 1.0, 1.0, 1.0, 1.0, 1.0, 1.0, 1.0, 1.0, 1.0, 1.0, 1.0, 1.0, 1.0, 1.0, 1.0, 1.0, 1.0, 1.0, 1.0, 1.0, 1.0, 1.0, 1.0, 1.0, 1.0, 1.0, 1.0, 1.0, 1.0, 1.0, 1.0, 1.0, 1.0, 1.0, 1.0, 1.0, 1.0, 1.0, 1.0, 1.0, 1.0, 1.0, 1.0, 1.0, 1.0, 1.0, 1.0, 1.0, 1.0, 1.0, 1.0, 1.0, 1.0, 1.0, 1.0, 1.0, 1.0, 1.0, 1.0, 1.0, 1.0, 1.0, 1.0, 1.0, 1.0, 1.0, 1.0, 1.0, 1.0, 1.0, 1.0, 1.0, 1.0, 1.0, 1.0, 1.0, 1.0, 1.0, 1.0, 1.0, 1.0, 1.0, 1.0, 1.0, 1.0, 1.0, 1.0, 1.0, 1.0, 1.0, 1.0, 1.0, 1.0, 1.0, 1.0, 1.0, 1.0, 1.0, 1.0, 1.0, 1.0, 1.0, 1.0, 1.0, 1.0, 1.0, 1.0, 1.0, 1.0, 1.0, 1.0, 1.0, 1.0, 1.0, 1.0, 1.0, 1.0, 1.0, 1.0, 1.0, 1.0, 1.0, 1.0, 1.0, 1.0, 1.0, 1.0, 1.0, 1.0, 1.0, 1.0, 1.0, 1.0, 1.0, 1.0, 1.0, 1.0, 1.0, 1.0, 1.0, 1.0, 1.0, 1.0, 1.0, 1.0, 1.0, 1.0, 1.0, 1.0, 1.0, 1.0, 1.0, 1.0, 1.0, 1.0, 1.0, 1.0, 1.0, 1.0, 1.0, 1.0, 1.0, 1.0, 1.0, 1.0, 1.0, 1.0])
me_cube.materials.append(mat_material)
me_cube.use_mirror_vertex_groups = False
me_cube.update()
me_cube.normals_split_custom_set([tuple(v) for v in zip(*[iter([-0.00461, 0.00461, -1.0, 0.00461, 0.00461, -1.0, 0.00461, -0.00461, -1.0, -0.00461, -0.00461, -1.0, -1.0, -0.004602, 2.209e-07, -0.9998, -0.004619, 0.01757, -0.9998, 0.004619, 0.01757, -1.0, 0.004602, 2.198e-07, 0.004602, -1.0, 2.209e-07, 0.004619, -0.9998, 0.01757, -0.004619, -0.9998, 0.01757, -0.004602, -1.0, 2.198e-07, 0.00461, 0.00461, 1.0, -0.00461, 0.00461, 1.0, -0.00461, -0.00461, 1.0, 0.00461, -0.00461, 1.0, 1.0, 0.004602, 2.209e-07, 0.9998, 0.004619, 0.01757, 0.9998, -0.004619, 0.01757, 1.0, -0.004602, 2.198e-07, 0.004618, 0.9998, 0.01761, 0.004518, 0.9239, 0.3826, 0.3454, 0.8726, 0.3453, 0.3824, 0.9238, 0.0173, 0.004508, 0.9239, 0.3827, 0.003978, 0.7071, 0.7071, 0.2985, 0.6749, 0.6748, 0.3453, 0.8726, 0.3454, 0.3825, 0.9238, 0.01729, 0.3454, 0.8726, 0.3453, 0.6749, 0.6749, 0.2985, 0.707, 0.7071, 0.01521, 0.3454, 0.8726, 0.3454, 0.2985, 0.6749, 0.6748, 0.5773, 0.5774, 0.5773, 0.6748, 0.6749, 0.2985, 0.004648, 0.004612, 1.0, 0.3826, 0.004518, 0.9239, 0.3453, 0.3454, 0.8726, 0.004502, 0.3826, 0.9239, 0.3827, 0.004508, 0.9239, 0.7071, 0.003978, 0.7071, 0.6748, 0.2985, 0.6749, 0.3454, 0.3453, 0.8726, 0.004543, 0.3826, 0.9239, 0.3453, 0.3454, 0.8726, 0.2985, 0.6749, 0.6749, 0.003978, 0.7071, 0.7071, 0.3454, 0.3454, 0.8726, 0.6748, 0.2985, 0.6749, 0.5773, 0.5773, 0.5774, 0.2985, 0.6748, 0.6749, 0.9998, 0.004652, 0.01758, 0.9238, 0.3824, 0.01729, 0.8726, 0.3453, 0.3454, 0.9239, 0.004502, 0.3826, 0.9238, 0.3825, 0.01728, 0.707, 0.707, 0.01524, 0.6749, 0.6748, 0.2985, 0.8726, 0.3454, 0.3453, 0.9239, 0.004543, 0.3826, 0.8726, 0.3453, 0.3454, 0.6749, 0.2985, 0.6749, 0.7071, 0.003978, 0.7071, 0.8726, 0.3454, 0.3454, 0.6749, 0.6748, 0.2985, 0.5774, 0.5773, 0.5773, 0.6749, 0.2985, 0.6748, 0.004611, 0.004648, -1.0, 0.004518, 0.3826, -0.9239, 0.3454, 0.3453, -0.8726, 0.3826, 0.004501, -0.9239, 0.004508, 0.3827, -0.9239, 0.004011, 0.7071, -0.7071, 0.2985, 0.6749, -0.6749, 0.3453, 0.3454, -0.8726, 0.3826, 0.004542, -0.9239, 0.3454, 0.3453, -0.8726, 0.6749, 0.2985, -0.6749, 0.7071, 0.003978, -0.7071, 0.3454, 0.3454, -0.8726, 0.2985, 0.6748, -0.6749, 0.5773, 0.5773, -0.5774, 0.6748, 0.2985, -0.6749, 0.00463, 1.0, -0.006042, 0.3826, 0.9239, -0.005942, 0.3453, 0.8726, -0.3454, 0.004501, 0.9239, -0.3826, 0.3827, 0.9239, -0.005933, 0.7071, 0.7071, -0.005225, 0.6749, 0.6749, -0.2985, 0.3454, 0.8726, -0.3453, 0.004542, 0.9239, -0.3826, 0.3453, 0.8726, -0.3454, 0.2985, 0.6749, -0.6749, 0.003978, 0.7071, -0.7071, 0.3454, 0.8726, -0.3454, 0.6748, 0.6749, -0.2985, 0.5773, 0.5774, -0.5773, 0.2985, 0.6749, -0.6748, 1.0, 0.004623, -0.006049, 0.9239, 0.004518, -0.3826, 0.8726, 0.3454, -0.3453, 0.9239, 0.3826, -0.005925, 0.9239, 0.004508, -0.3827, 0.7071, 0.004011, -0.7071, 0.6749, 0.2985, -0.6749, 0.8726, 0.3453, -0.3454, 0.9239, 0.3826, -0.005968, 0.8726, 0.3454, -0.3453, 0.6749, 0.6749, -0.2985, 0.7071, 0.7071, -0.005191, 0.8726, 0.3454, -0.3454, 0.6749, 0.2985, -0.6748, 0.5774, 0.5773, -0.5773, 0.6749, 0.6748, -0.2985, 0.9998, -0.004618, 0.01761, 0.9239, -0.004518, 0.3826, 0.8726, -0.3454, 0.3453, 0.9238, -0.3824, 0.0173, 0.9239, -0.004508, 0.3827, 0.7071, -0.004011, 0.7071, 0.6749, -0.2985, 0.6749, 0.8726, -0.3453, 0.3454, 0.9238, -0.3824, 0.01728, 0.8726, -0.3454, 0.3453, 0.6749, -0.6749, 0.2985, 0.7071, -0.707, 0.01521, 0.8726, -0.3454, 0.3454, 0.6749, -0.2985, 0.6748, 0.5774, -0.5773, 0.5773, 0.6749, -0.6748, 0.2985, 0.004611, -0.004648, 1.0, 0.004518, -0.3826, 0.9239, 0.3454, -0.3453, 0.8726, 0.3826, -0.004501, 0.9239, 0.004508, -0.3827, 0.9239, 0.004011, -0.7071, 0.7071, 0.2985, -0.6749, 0.6749, 0.3453, -0.3454, 0.8726, 0.3826, -0.004542, 0.9239, 0.3454, -0.3453, 0.8726, 0.6749, -0.2985, 0.6749, 0.7071, -0.003978, 0.7071, 0.3454, -0.3454, 0.8726, 0.2985, -0.6748, 0.6749, 0.5773, -0.5773, 0.5774, 0.6748, -0.2985, 0.6749, 0.004652, -0.9998, 0.01758, 0.3824, -0.9238, 0.01729, 0.3453, -0.8726, 0.3454, 0.004501, -0.9239, 0.3826, 0.3825, -0.9238, 0.01728, 0.707, -0.707, 0.01524, 0.6749, -0.6749, 0.2985, 0.3454, -0.8726, 0.3453, 0.004542, -0.9239, 0.3826, 0.3453, -0.8726, 0.3454, 0.2985, -0.6749, 0.6749, 0.003978, -0.7071, 0.7071, 0.3454, -0.8726, 0.3454, 0.6748, -0.6749, 0.2985, 0.5773, -0.5774, 0.5773, 0.2985, -0.6749, 0.6748, 1.0, -0.00463, -0.006042, 0.9239, -0.3826, -0.005942, 0.8726, -0.3453, -0.3454, 0.9239, -0.004502, -0.3826, 0.9239, -0.3827, -0.005933, 0.7071, -0.7071, -0.005225, 0.6749, -0.6748, -0.2985, 0.8726, -0.3454, -0.3453, 0.9239, -0.004543, -0.3826, 0.8726, -0.3453, -0.3454, 0.6749, -0.2985, -0.6749, 0.7071, -0.003978, -0.7071, 0.8726, -0.3454, -0.3454, 0.6749, -0.6748, -0.2985, 0.5774, -0.5773, -0.5773, 0.6749, -0.2985, -0.6748, 0.004623, -1.0, -0.00605, 0.004518, -0.9239, -0.3826, 0.3454, -0.8726, -0.3453, 0.3826, -0.9239, -0.005925, 0.004508, -0.9239, -0.3827, 0.003978, -0.7071, -0.7071, 0.2985, -0.6749, -0.6748, 0.3453, -0.8726, -0.3454, 0.3826, -0.9239, -0.005968, 0.3454, -0.8726, -0.3453, 0.6749, -0.6749, -0.2985, 0.7071, -0.7071, -0.005192, 0.3454, -0.8726, -0.3454, 0.2985, -0.6749, -0.6748, 0.5773, -0.5774, -0.5773, 0.6748, -0.6749, -0.2985, 0.004648, -0.004612, -1.0, 0.3826, -0.004518, -0.9239, 0.3453, -0.3454, -0.8726, 0.004502, -0.3826, -0.9239, 0.3827, -0.004508, -0.9239, 0.7071, -0.003978, -0.7071, 0.6748, -0.2985, -0.6749, 0.3454, -0.3453, -0.8726, 0.004543, -0.3826, -0.9239, 0.3453, -0.3454, -0.8726, 0.2985, -0.6749, -0.6749, 0.003978, -0.7071, -0.7071, 0.3454, -0.3454, -0.8726, 0.6748, -0.2985, -0.6749, 0.5773, -0.5773, -0.5774, 0.2985, -0.6748, -0.6749, -0.004652, 0.9998, 0.01758, -0.3824, 0.9238, 0.01729, -0.3453, 0.8726, 0.3454, -0.004501, 0.9239, 0.3826, -0.3825, 0.9238, 0.01728, -0.707, 0.707, 0.01524, -0.6749, 0.6749, 0.2985, -0.3454, 0.8726, 0.3453, -0.004542, 0.9239, 0.3826, -0.3453, 0.8726, 0.3454, -0.2985, 0.6749, 0.6749, -0.003978, 0.7071, 0.7071, -0.3454, 0.8726, 0.3454, -0.6748, 0.6749, 0.2985, -0.5773, 0.5774, 0.5773, -0.2985, 0.6749, 0.6748, -0.9998, 0.004618, 0.01761, -0.9239, 0.004518, 0.3826, -0.8726, 0.3454, 0.3453, -0.9238, 0.3824, 0.0173, -0.9239, 0.004508, 0.3827, -0.7071, 0.004011, 0.7071, -0.6749, 0.2985, 0.6749, -0.8726, 0.3453, 0.3454, -0.9238, 0.3824, 0.01728, -0.8726, 0.3454, 0.3453, -0.6749, 0.6749, 0.2985, -0.7071, 0.707, 0.01521, -0.8726, 0.3454, 0.3454, -0.6749, 0.2985, 0.6748, -0.5774, 0.5773, 0.5773, -0.6749, 0.6748, 0.2985, -0.004611, 0.004648, 1.0, -0.004518, 0.3826, 0.9239, -0.3454, 0.3453, 0.8726, -0.3826, 0.004501, 0.9239, -0.004508, 0.3827, 0.9239, -0.004011, 0.7071, 0.7071, -0.2985, 0.6749, 0.6749, -0.3453, 0.3454, 0.8726, -0.3826, 0.004542, 0.9239, -0.3454, 0.3453, 0.8726, -0.6749, 0.2985, 0.6749, -0.7071, 0.003978, 0.7071, -0.3454, 0.3454, 0.8726, -0.2985, 0.6748, 0.6749, -0.5773, 0.5773, 0.5774, -0.6748, 0.2985, 0.6749, -1.0, 0.00463, -0.006042, -0.9239, 0.3826, -0.005942, -0.8726, 0.3453, -0.3454, -0.9239, 0.004502, -0.3826, -0.9239, 0.3827, -0.005933, -0.7071, 0.7071, -0.005225, -0.6749, 0.6748, -0.2985, -0.8726, 0.3454, -0.3453, -0.9239, 0.004543, -0.3826, -0.8726, 0.3453, -0.3454, -0.6749, 0.2985, -0.6749, -0.7071, 0.003978, -0.7071, -0.8726, 0.3454, -0.3454, -0.6749, 0.6748, -0.2985, -0.5774, 0.5773, -0.5773, -0.6749, 0.2985, -0.6748, -0.004623, 1.0, -0.00605, -0.004518, 0.9239, -0.3826, -0.3454, 0.8726, -0.3453, -0.3826, 0.9239, -0.005925, -0.004508, 0.9239, -0.3827, -0.003978, 0.7071, -0.7071, -0.2985, 0.6749, -0.6748, -0.3453, 0.8726, -0.3454, -0.3826, 0.9239, -0.005968, -0.3454, 0.8726, -0.3453, -0.6749, 0.6749, -0.2985, -0.7071, 0.7071, -0.005192, -0.3454, 0.8726, -0.3454, -0.2985, 0.6749, -0.6748, -0.5773, 0.5774, -0.5773, -0.6748, 0.6749, -0.2985, -0.004648, 0.004612, -1.0, -0.3826, 0.004518, -0.9239, -0.3453, 0.3454, -0.8726, -0.004502, 0.3826, -0.9239, -0.3827, 0.004508, -0.9239, -0.7071, 0.003978, -0.7071, -0.6748, 0.2985, -0.6749, -0.3454, 0.3453, -0.8726, -0.004543, 0.3826, -0.9239, -0.3453, 0.3454, -0.8726, -0.2985, 0.6749, -0.6749, -0.003978, 0.7071, -0.7071, -0.3454, 0.3454, -0.8726, -0.6748, 0.2985, -0.6749, -0.5773, 0.5773, -0.5774, -0.2985, 0.6748, -0.6749, -0.9998, -0.004652, 0.01758, -0.9238, -0.3824, 0.01729, -0.8726, -0.3453, 0.3454, -0.9239, -0.004502, 0.3826, -0.9238, -0.3825, 0.01728, -0.707, -0.707, 0.01524, -0.6749, -0.6748, 0.2985, -0.8726, -0.3454, 0.3453, -0.9239, -0.004543, 0.3826, -0.8726, -0.3453, 0.3454, -0.6749, -0.2985, 0.6749, -0.7071, -0.003978, 0.7071, -0.8726, -0.3454, 0.3454, -0.6749, -0.6748, 0.2985, -0.5774, -0.5773, 0.5773, -0.6749, -0.2985, 0.6748, -0.004618, -0.9998, 0.01761, -0.004518, -0.9239, 0.3826, -0.3454, -0.8726, 0.3453, -0.3824, -0.9238, 0.0173, -0.004508, -0.9239, 0.3827, -0.003978, -0.7071, 0.7071, -0.2985, -0.6749, 0.6748, -0.3453, -0.8726, 0.3454, -0.3825, -0.9238, 0.01729, -0.3454, -0.8726, 0.3453, -0.6749, -0.6749, 0.2985, -0.707, -0.7071, 0.01521, -0.3454, -0.8726, 0.3454, -0.2985, -0.6749, 0.6748, -0.5773, -0.5774, 0.5773, -0.6748, -0.6749, 0.2985, -0.004648, -0.004612, 1.0, -0.3826, -0.004518, 0.9239, -0.3453, -0.3454, 0.8726, -0.004502, -0.3826, 0.9239, -0.3827, -0.004508, 0.9239, -0.7071, -0.003978, 0.7071, -0.6748, -0.2985, 0.6749, -0.3454, -0.3453, 0.8726, -0.004543, -0.3826, 0.9239, -0.3453, -0.3454, 0.8726, -0.2985, -0.6749, 0.6749, -0.003978, -0.7071, 0.7071, -0.3454, -0.3454, 0.8726, -0.6748, -0.2985, 0.6749, -0.5773, -0.5773, 0.5774, -0.2985, -0.6748, 0.6749, -0.004611, -0.004648, -1.0, -0.004518, -0.3826, -0.9239, -0.3454, -0.3453, -0.8726, -0.3826, -0.004501, -0.9239, -0.004508, -0.3827, -0.9239, -0.004011, -0.7071, -0.7071, -0.2985, -0.6749, -0.6749, -0.3453, -0.3454, -0.8726, -0.3826, -0.004542, -0.9239, -0.3454, -0.3453, -0.8726, -0.6749, -0.2985, -0.6749, -0.7071, -0.003978, -0.7071, -0.3454, -0.3454, -0.8726, -0.2985, -0.6748, -0.6749, -0.5773, -0.5773, -0.5774, -0.6748, -0.2985, -0.6749, -0.00463, -1.0, -0.006042, -0.3826, -0.9239, -0.005942, -0.3453, -0.8726, -0.3454, -0.004501, -0.9239, -0.3826, -0.3827, -0.9239, -0.005933, -0.7071, -0.7071, -0.005225, -0.6749, -0.6749, -0.2985, -0.3454, -0.8726, -0.3453, -0.004542, -0.9239, -0.3826, -0.3453, -0.8726, -0.3454, -0.2985, -0.6749, -0.6749, -0.003978, -0.7071, -0.7071, -0.3454, -0.8726, -0.3454, -0.6748, -0.6749, -0.2985, -0.5773, -0.5774, -0.5773, -0.2985, -0.6749, -0.6748, -1.0, -0.004623, -0.006049, -0.9239, -0.004518, -0.3826, -0.8726, -0.3454, -0.3453, -0.9239, -0.3826, -0.005925, -0.9239, -0.004508, -0.3827, -0.7071, -0.004011, -0.7071, -0.6749, -0.2985, -0.6749, -0.8726, -0.3453, -0.3454, -0.9239, -0.3826, -0.005968, -0.8726, -0.3454, -0.3453, -0.6749, -0.6749, -0.2985, -0.7071, -0.7071, -0.005191, -0.8726, -0.3454, -0.3454, -0.6749, -0.2985, -0.6748, -0.5774, -0.5773, -0.5773, -0.6749, -0.6748, -0.2985, -0.00465, 0.004595, -1.0, -0.00465, -0.004595, -1.0, -0.3826, -0.004506, -0.9239, -0.3826, 0.004506, -0.9239, -0.3827, 0.004481, -0.9239, -0.3827, -0.004509, -0.9239, -0.7071, -0.003947, -0.7071, -0.7071, 0.003947, -0.7071, -0.7071, 0.003947, -0.7071, -0.7071, -0.003947, -0.7071, -0.9239, -0.004481, -0.3827, -0.9239, 0.004509, -0.3827, -0.9239, 0.004506, -0.3826, -0.9239, -0.004506, -0.3826, -1.0, -0.004588, -0.006088, -1.0, 0.004588, -0.006088, 0.004595, 0.00465, -1.0, -0.004595, 0.00465, -1.0, -0.004506, 0.3826, -0.9239, 0.004506, 0.3826, -0.9239, 0.004481, 0.3827, -0.9239, -0.004509, 0.3827, -0.9239, -0.003947, 0.7071, -0.7071, 0.003947, 0.7071, -0.7071, 0.003947, 0.7071, -0.7071, -0.003947, 0.7071, -0.7071, -0.004481, 0.9239, -0.3827, 0.004509, 0.9239, -0.3827, 0.004506, 0.9239, -0.3826, -0.004506, 0.9239, -0.3826, -0.004588, 1.0, -0.006089, 0.004588, 1.0, -0.006089, 1.0, 0.004596, -9.147e-06, 1.0, 0.004642, -0.006021, 0.9239, 0.3826, -0.005909, 0.9239, 0.3826, -9.318e-06, 0.9239, 0.3827, -9.362e-06, 0.9239, 0.3827, -0.005913, 0.7071, 0.7071, -0.005181, 0.7071, 0.7071, -9.318e-06, 0.7071, 0.7071, -9.362e-06, 0.7071, 0.7071, -0.005181, 0.3827, 0.9239, -0.005885, 0.3827, 0.9239, -9.318e-06, 0.3826, 0.9239, -9.362e-06, 0.3826, 0.9239, -0.005908, 0.004641, 1.0, -0.006021, 0.004643, 1.0, -9.102e-06, -0.004643, -1.0, 9.145e-06, -0.00467, -0.9998, 0.01757, -0.3824, -0.9238, 0.01724, -0.3826, -0.9239, 9.349e-05, -0.3827, -0.9239, 9.362e-06, -0.3825, -0.9238, 0.01725, -0.707, -0.7071, 0.01519, -0.7071, -0.7071, 9.318e-06, -0.7071, -0.7071, 9.362e-06, -0.7071, -0.707, 0.01519, -0.9238, -0.3825, 0.01725, -0.9239, -0.3827, 9.318e-06, -0.9239, -0.3826, 9.362e-06, -0.9238, -0.3824, 0.01724, -0.9998, -0.004666, 0.01754, -1.0, -0.004643, 9.102e-06, 0.004643, -1.0, -9.145e-06, 0.004641, -1.0, -0.006021, 0.3826, -0.9239, -0.005909, 0.3826, -0.9239, -9.318e-06, 0.3827, -0.9239, -9.362e-06, 0.3827, -0.9239, -0.005913, 0.7071, -0.7071, -0.005181, 0.7071, -0.7071, -9.318e-06, 0.7071, -0.7071, -9.362e-06, 0.7071, -0.7071, -0.005181, 0.9239, -0.3827, -0.005885, 0.9239, -0.3827, -9.318e-06, 0.9239, -0.3826, -9.362e-06, 0.9239, -0.3826, -0.005908, 1.0, -0.004642, -0.006021, 1.0, -0.004596, -9.104e-06, -0.004643, 1.0, -9.145e-06, -0.004641, 1.0, -0.006021, -0.3826, 0.9239, -0.005909, -0.3826, 0.9239, -9.318e-06, -0.3827, 0.9239, -9.362e-06, -0.3827, 0.9239, -0.005913, -0.7071, 0.7071, -0.005181, -0.7071, 0.7071, -9.318e-06, -0.7071, 0.7071, -9.362e-06, -0.7071, 0.7071, -0.005181, -0.9239, 0.3827, -0.005885, -0.9239, 0.3827, -9.318e-06, -0.9239, 0.3826, -9.362e-06, -0.9239, 0.3826, -0.005908, -1.0, 0.004642, -0.006021, -1.0, 0.004596, -9.104e-06, 0.004595, -0.00465, 1.0, -0.004595, -0.00465, 1.0, -0.004506, -0.3826, 0.9239, 0.004506, -0.3826, 0.9239, 0.004481, -0.3827, 0.9239, -0.004509, -0.3827, 0.9239, -0.003947, -0.7071, 0.7071, 0.003947, -0.7071, 0.7071, 0.003947, -0.7071, 0.7071, -0.003947, -0.7071, 0.7071, -0.004481, -0.9239, 0.3827, 0.004509, -0.9239, 0.3827, 0.004506, -0.9239, 0.3826, -0.004506, -0.9239, 0.3826, -0.004621, -0.9998, 0.0176, 0.004621, -0.9998, 0.0176, 0.00465, 0.004595, 1.0, 0.00465, -0.004595, 1.0, 0.3826, -0.004506, 0.9239, 0.3826, 0.004506, 0.9239, 0.3827, 0.004481, 0.9239, 0.3827, -0.004509, 0.9239, 0.7071, -0.003947, 0.7071, 0.7071, 0.003947, 0.7071, 0.7071, 0.003947, 0.7071, 0.7071, -0.003947, 0.7071, 0.9239, -0.004481, 0.3827, 0.9239, 0.004509, 0.3827, 0.9239, 0.004506, 0.3826, 0.9239, -0.004506, 0.3826, 0.9998, -0.004621, 0.0176, 0.9998, 0.004621, 0.0176, -0.004595, -0.00465, -1.0, 0.004595, -0.00465, -1.0, 0.004506, -0.3826, -0.9239, -0.004506, -0.3826, -0.9239, -0.004481, -0.3827, -0.9239, 0.004509, -0.3827, -0.9239, 0.003947, -0.7071, -0.7071, -0.003947, -0.7071, -0.7071, -0.003947, -0.7071, -0.7071, 0.003947, -0.7071, -0.7071, 0.004481, -0.9239, -0.3827, -0.004509, -0.9239, -0.3827, -0.004506, -0.9239, -0.3826, 0.004506, -0.9239, -0.3826, 0.004588, -1.0, -0.006089, -0.004588, -1.0, -0.006089, -0.00465, -0.004595, 1.0, -0.00465, 0.004595, 1.0, -0.3826, 0.004506, 0.9239, -0.3826, -0.004506, 0.9239, -0.3827, -0.004481, 0.9239, -0.3827, 0.004509, 0.9239, -0.7071, 0.003947, 0.7071, -0.7071, -0.003947, 0.7071, -0.7071, -0.003947, 0.7071, -0.7071, 0.003947, 0.7071, -0.9239, 0.004481, 0.3827, -0.9239, -0.004509, 0.3827, -0.9239, -0.004506, 0.3826, -0.9239, 0.004506, 0.3826, -0.9998, 0.004621, 0.0176, -0.9998, -0.004621, 0.0176, -0.004595, 0.00465, 1.0, 0.004595, 0.00465, 1.0, 0.004506, 0.3826, 0.9239, -0.004506, 0.3826, 0.9239, -0.004481, 0.3827, 0.9239, 0.004509, 0.3827, 0.9239, 0.003947, 0.7071, 0.7071, -0.003947, 0.7071, 0.7071, -0.003947, 0.7071, 0.7071, 0.003947, 0.7071, 0.7071, 0.004481, 0.9239, 0.3827, -0.004509, 0.9239, 0.3827, -0.004506, 0.9239, 0.3826, 0.004506, 0.9239, 0.3826, 0.004621, 0.9998, 0.0176, -0.004621, 0.9998, 0.0176, 0.00465, -0.004595, -1.0, 0.00465, 0.004595, -1.0, 0.3826, 0.004506, -0.9239, 0.3826, -0.004506, -0.9239, 0.3827, -0.004481, -0.9239, 0.3827, 0.004509, -0.9239, 0.7071, 0.003947, -0.7071, 0.7071, -0.003947, -0.7071, 0.7071, -0.003947, -0.7071, 0.7071, 0.003947, -0.7071, 0.9239, 0.004481, -0.3827, 0.9239, -0.004509, -0.3827, 0.9239, -0.004506, -0.3826, 0.9239, 0.004506, -0.3826, 1.0, 0.004588, -0.006088, 1.0, -0.004588, -0.006088, -0.004602, 1.0, 2.209e-07, -0.004619, 0.9998, 0.01757, 0.004619, 0.9998, 0.01757, 0.004602, 1.0, 2.198e-07, -0.004592, 1.0, -0.006023, -0.004602, 1.0, -2.198e-07, 0.004602, 1.0, -2.209e-07, 0.004592, 1.0, -0.006023, -0.9238, 0.3824, 0.01724, -0.9239, 0.3826, 9.318e-06, -1.0, 0.004643, 9.145e-06, -0.9998, 0.004669, 0.01757, -0.7071, 0.707, 0.01519, -0.7071, 0.7071, 9.318e-06, -0.9239, 0.3827, 9.362e-06, -0.9238, 0.3825, 0.01725, -0.3825, 0.9238, 0.01725, -0.3827, 0.9239, 9.318e-06, -0.7071, 0.7071, 9.362e-06, -0.707, 0.7071, 0.01519, -0.004667, 0.9998, 0.01754, -0.004643, 1.0, 6.393e-05, -0.3826, 0.9239, 9.362e-06, -0.3824, 0.9238, 0.01724, 0.9238, -0.3824, 0.01724, 0.9239, -0.3826, 9.318e-06, 1.0, -0.004643, 9.145e-06, 0.9998, -0.004669, 0.01757, 0.7071, -0.707, 0.01519, 0.7071, -0.7071, 9.318e-06, 0.9239, -0.3827, 9.362e-06, 0.9238, -0.3825, 0.01725, 0.3825, -0.9238, 0.01725, 0.3827, -0.9239, 9.318e-06, 0.7071, -0.7071, 9.362e-06, 0.707, -0.7071, 0.01519, 0.004667, -0.9998, 0.01754, 0.004643, -1.0, 6.393e-05, 0.3826, -0.9239, 9.362e-06, 0.3824, -0.9238, 0.01724, -0.9239, -0.3826, -0.005909, -0.9239, -0.3826, -9.318e-06, -1.0, -0.004596, -9.147e-06, -1.0, -0.004642, -0.006021, -0.7071, -0.7071, -0.005181, -0.7071, -0.7071, -9.318e-06, -0.9239, -0.3827, -9.362e-06, -0.9239, -0.3827, -0.005913, -0.3827, -0.9239, -0.005885, -0.3827, -0.9239, -9.318e-06, -0.7071, -0.7071, -9.362e-06, -0.7071, -0.7071, -0.005181, -0.004641, -1.0, -0.006021, -0.004643, -1.0, -9.102e-06, -0.3826, -0.9239, -9.362e-06, -0.3826, -0.9239, -0.005908, 0.3824, 0.9238, 0.01724, 0.3826, 0.9239, 9.349e-05, 0.004643, 1.0, 9.145e-06, 0.00467, 0.9998, 0.01757, 0.707, 0.7071, 0.01519, 0.7071, 0.7071, 9.318e-06, 0.3827, 0.9239, 9.362e-06, 0.3825, 0.9238, 0.01725, 0.9238, 0.3825, 0.01725, 0.9239, 0.3827, 9.318e-06, 0.7071, 0.7071, 9.362e-06, 0.7071, 0.707, 0.01519, 0.9998, 0.004666, 0.01754, 1.0, 0.004643, 9.102e-06, 0.9239, 0.3826, 9.362e-06, 0.9238, 0.3824, 0.01724, 1.0, 0.004592, -0.006023, 1.0, 0.004602, -2.198e-07, 1.0, -0.004602, -2.209e-07, 1.0, -0.004592, -0.006023, 0.004592, -1.0, -0.006023, 0.004602, -1.0, -2.198e-07, -0.004602, -1.0, -2.209e-07, -0.004592, -1.0, -0.006023, -1.0, -0.004592, -0.006023, -1.0, -0.004602, -2.198e-07, -1.0, 0.004602, -2.209e-07, -1.0, 0.004592, -0.006023])] * 3)])

# ---- objects
ob_cube = bpy.data.objects.new('Cube', me_cube)

# ---- transforms, parenting, visibility, modifiers, constraints
ob_cube.location = (0.0, 0.0, 0.0)
ob_cube.lock_rotations_4d = False
ob_cube.empty_display_type = 'ARROWS'
ob_cube.lineart.crease_threshold = 0.0

# ---- collection membership
col_collection.objects.link(ob_cube)

# ---- scene / render settings (as saved in the file)
scene.frame_start = 1; scene.frame_end = 250; scene.frame_set(1)
scene.render.engine = 'BLENDER_EEVEE_NEXT'
bpy.context.view_layer.update()

# ---- added for rendering (the .blend has no active camera and no usable light): camera, sun
cam_auto = bpy.data.cameras.new('AutoCamera')
cam_auto.lens = 50.0
cam_auto.sensor_width = 36.0
cam_auto.clip_end = 1000.0
ob_auto_camera = bpy.data.objects.new('AutoCamera', cam_auto)
scene.collection.objects.link(ob_auto_camera)
ob_auto_camera.location = (3.20507, -3.84609, 2.56406)
ob_auto_camera.rotation_euler = (1.09748, -7.21219e-08, 0.694738)
scene.camera = ob_auto_camera
light_auto_sun = bpy.data.lights.new('AutoSun', 'SUN')
light_auto_sun.energy = 3.0
light_auto_sun.angle = 0.0523599
ob_auto_sun = bpy.data.objects.new('AutoSun', light_auto_sun)
scene.collection.objects.link(ob_auto_sun)
ob_auto_sun.rotation_euler = (0.872665, 0.174533, 0.523599)
bpy.context.view_layer.update()
